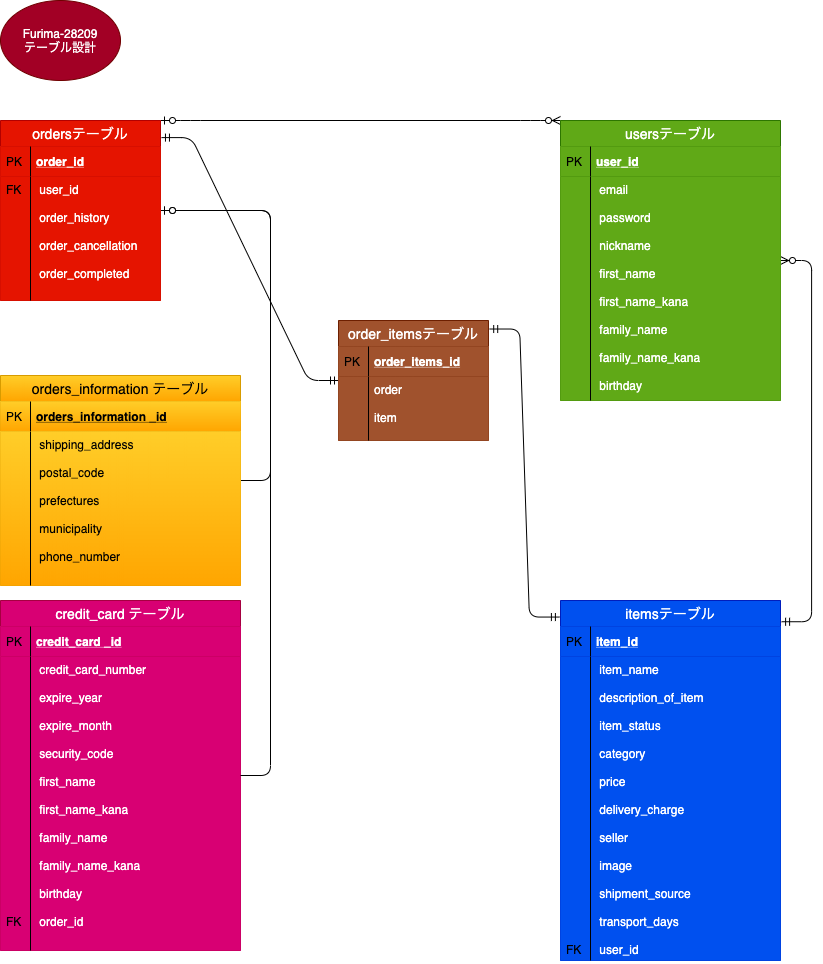

The diagram above was exported from draw.io. Its source (the exported page's mxGraphModel, read from the mxfile embedded in the PNG):
<mxGraphModel dx="1218" dy="1160" grid="1" gridSize="10" guides="1" tooltips="1" connect="1" arrows="1" fold="1" page="1" pageScale="1" pageWidth="827" pageHeight="1169" math="0" shadow="0">
  <root>
    <mxCell id="0" />
    <mxCell id="1" parent="0" />
    <mxCell id="2" value="Furima-28209&lt;br&gt;テーブル設計" style="ellipse;whiteSpace=wrap;html=1;fillColor=#a20025;strokeColor=#6F0000;fontColor=#ffffff;" vertex="1" parent="1">
      <mxGeometry width="120" height="80" as="geometry" />
    </mxCell>
    <mxCell id="LLodvTI98ppa_uw7qi0i-46" value="credit_card テーブル" style="swimlane;fontStyle=0;childLayout=stackLayout;horizontal=1;startSize=26;horizontalStack=0;resizeParent=1;resizeParentMax=0;resizeLast=0;collapsible=1;marginBottom=0;align=center;fontSize=14;fillColor=#d80073;strokeColor=#A50040;fontColor=#ffffff;" vertex="1" parent="1">
      <mxGeometry y="600" width="240" height="350" as="geometry" />
    </mxCell>
    <mxCell id="LLodvTI98ppa_uw7qi0i-47" value="credit_card _id" style="shape=partialRectangle;top=0;left=0;right=0;bottom=1;align=left;verticalAlign=middle;fillColor=#d80073;spacingLeft=34;spacingRight=4;overflow=hidden;rotatable=0;points=[[0,0.5],[1,0.5]];portConstraint=eastwest;dropTarget=0;fontStyle=5;fontSize=12;strokeColor=#A50040;fontColor=#ffffff;" vertex="1" parent="LLodvTI98ppa_uw7qi0i-46">
      <mxGeometry y="26" width="240" height="30" as="geometry" />
    </mxCell>
    <mxCell id="LLodvTI98ppa_uw7qi0i-48" value="PK" style="shape=partialRectangle;top=0;left=0;bottom=0;fillColor=none;align=left;verticalAlign=middle;spacingLeft=4;spacingRight=4;overflow=hidden;rotatable=0;points=[];portConstraint=eastwest;part=1;fontSize=12;" vertex="1" connectable="0" parent="LLodvTI98ppa_uw7qi0i-47">
      <mxGeometry width="30" height="30" as="geometry" />
    </mxCell>
    <mxCell id="LLodvTI98ppa_uw7qi0i-53" value=" credit_card_number      &#10;&#10; expire_year      &#10;&#10; expire_month         &#10;&#10; security_code           &#10;&#10; first_name            &#10;&#10; first_name_kana        &#10;&#10; family_name           &#10;&#10; family_name_kana       &#10;&#10; birthday            &#10;&#10; order_id   " style="shape=partialRectangle;top=0;left=0;right=0;bottom=0;align=left;verticalAlign=top;fillColor=#d80073;spacingLeft=34;spacingRight=4;overflow=hidden;rotatable=0;points=[[0,0.5],[1,0.5]];portConstraint=eastwest;dropTarget=0;fontSize=12;strokeColor=#A50040;fontColor=#ffffff;" vertex="1" parent="LLodvTI98ppa_uw7qi0i-46">
      <mxGeometry y="56" width="240" height="294" as="geometry" />
    </mxCell>
    <mxCell id="LLodvTI98ppa_uw7qi0i-54" value="&#10;&#10;&#10;&#10;&#10;&#10;&#10;&#10;&#10;&#10;&#10;&#10;&#10;&#10;&#10;&#10;&#10;&#10;FK" style="shape=partialRectangle;top=0;left=0;bottom=0;fillColor=none;align=left;verticalAlign=top;spacingLeft=4;spacingRight=4;overflow=hidden;rotatable=0;points=[];portConstraint=eastwest;part=1;fontSize=12;" vertex="1" connectable="0" parent="LLodvTI98ppa_uw7qi0i-53">
      <mxGeometry width="30" height="294" as="geometry" />
    </mxCell>
    <mxCell id="LLodvTI98ppa_uw7qi0i-69" value="" style="edgeStyle=entityRelationEdgeStyle;fontSize=12;html=1;endArrow=ERzeroToMany;startArrow=ERzeroToOne;entryX=0;entryY=0;entryDx=0;entryDy=0;exitX=1;exitY=0;exitDx=0;exitDy=0;" edge="1" parent="1" source="LLodvTI98ppa_uw7qi0i-24" target="LLodvTI98ppa_uw7qi0i-2">
      <mxGeometry width="100" height="100" relative="1" as="geometry">
        <mxPoint x="310" y="280" as="sourcePoint" />
        <mxPoint x="410" y="180" as="targetPoint" />
      </mxGeometry>
    </mxCell>
    <mxCell id="LLodvTI98ppa_uw7qi0i-71" value="" style="edgeStyle=entityRelationEdgeStyle;fontSize=12;html=1;endArrow=ERmandOne;startArrow=ERmandOne;entryX=-0.005;entryY=0.046;entryDx=0;entryDy=0;entryPerimeter=0;exitX=1.008;exitY=0.071;exitDx=0;exitDy=0;exitPerimeter=0;" edge="1" parent="1" source="LLodvTI98ppa_uw7qi0i-35" target="LLodvTI98ppa_uw7qi0i-13">
      <mxGeometry width="100" height="100" relative="1" as="geometry">
        <mxPoint x="440" y="450" as="sourcePoint" />
        <mxPoint x="540" y="350" as="targetPoint" />
      </mxGeometry>
    </mxCell>
    <mxCell id="LLodvTI98ppa_uw7qi0i-72" value="" style="edgeStyle=entityRelationEdgeStyle;fontSize=12;html=1;endArrow=ERmandOne;startArrow=ERmandOne;exitX=1.006;exitY=0.095;exitDx=0;exitDy=0;exitPerimeter=0;fixDash=0;" edge="1" parent="1" source="LLodvTI98ppa_uw7qi0i-24" target="LLodvTI98ppa_uw7qi0i-35">
      <mxGeometry width="100" height="100" relative="1" as="geometry">
        <mxPoint x="160" y="340" as="sourcePoint" />
        <mxPoint x="420" y="137" as="targetPoint" />
      </mxGeometry>
    </mxCell>
    <mxCell id="LLodvTI98ppa_uw7qi0i-73" value="" style="edgeStyle=entityRelationEdgeStyle;fontSize=12;html=1;endArrow=ERzeroToMany;startArrow=ERmandOne;exitX=1.005;exitY=0.059;exitDx=0;exitDy=0;exitPerimeter=0;" edge="1" parent="1" source="LLodvTI98ppa_uw7qi0i-13" target="LLodvTI98ppa_uw7qi0i-2">
      <mxGeometry width="100" height="100" relative="1" as="geometry">
        <mxPoint x="780" y="380" as="sourcePoint" />
        <mxPoint x="880" y="280" as="targetPoint" />
      </mxGeometry>
    </mxCell>
    <mxCell id="LLodvTI98ppa_uw7qi0i-74" value="" style="edgeStyle=entityRelationEdgeStyle;fontSize=12;html=1;endArrow=ERzeroToOne;endFill=1;" edge="1" parent="1" source="LLodvTI98ppa_uw7qi0i-46" target="LLodvTI98ppa_uw7qi0i-24">
      <mxGeometry width="100" height="100" relative="1" as="geometry">
        <mxPoint x="220" y="660" as="sourcePoint" />
        <mxPoint x="210" y="420" as="targetPoint" />
      </mxGeometry>
    </mxCell>
    <mxCell id="LLodvTI98ppa_uw7qi0i-76" value="" style="edgeStyle=entityRelationEdgeStyle;fontSize=12;html=1;endArrow=ERzeroToOne;endFill=1;" edge="1" parent="1" source="LLodvTI98ppa_uw7qi0i-58" target="LLodvTI98ppa_uw7qi0i-24">
      <mxGeometry width="100" height="100" relative="1" as="geometry">
        <mxPoint x="220" y="490" as="sourcePoint" />
        <mxPoint x="320" y="390" as="targetPoint" />
      </mxGeometry>
    </mxCell>
    <mxCell id="LLodvTI98ppa_uw7qi0i-24" value="ordersテーブル" style="swimlane;fontStyle=0;childLayout=stackLayout;horizontal=1;startSize=26;horizontalStack=0;resizeParent=1;resizeParentMax=0;resizeLast=0;collapsible=1;marginBottom=0;align=center;fontSize=14;fillColor=#e51400;strokeColor=#B20000;fontColor=#ffffff;" vertex="1" parent="1">
      <mxGeometry y="120" width="160" height="180" as="geometry" />
    </mxCell>
    <mxCell id="LLodvTI98ppa_uw7qi0i-25" value="order_id" style="shape=partialRectangle;top=0;left=0;right=0;bottom=1;align=left;verticalAlign=middle;fillColor=#e51400;spacingLeft=34;spacingRight=4;overflow=hidden;rotatable=0;points=[[0,0.5],[1,0.5]];portConstraint=eastwest;dropTarget=0;fontStyle=5;fontSize=12;strokeColor=#B20000;fontColor=#ffffff;" vertex="1" parent="LLodvTI98ppa_uw7qi0i-24">
      <mxGeometry y="26" width="160" height="30" as="geometry" />
    </mxCell>
    <mxCell id="LLodvTI98ppa_uw7qi0i-26" value="PK" style="shape=partialRectangle;top=0;left=0;bottom=0;fillColor=none;align=left;verticalAlign=middle;spacingLeft=4;spacingRight=4;overflow=hidden;rotatable=0;points=[];portConstraint=eastwest;part=1;fontSize=12;" vertex="1" connectable="0" parent="LLodvTI98ppa_uw7qi0i-25">
      <mxGeometry width="30" height="30" as="geometry" />
    </mxCell>
    <mxCell id="LLodvTI98ppa_uw7qi0i-31" value=" user_id         &#10;&#10; order_history&#10;   &#10; order_cancellation  &#10;&#10; order_completed  " style="shape=partialRectangle;top=0;left=0;right=0;bottom=0;align=left;verticalAlign=top;fillColor=#e51400;spacingLeft=34;spacingRight=4;overflow=hidden;rotatable=0;points=[[0,0.5],[1,0.5]];portConstraint=eastwest;dropTarget=0;fontSize=12;strokeColor=#B20000;fontColor=#ffffff;" vertex="1" parent="LLodvTI98ppa_uw7qi0i-24">
      <mxGeometry y="56" width="160" height="124" as="geometry" />
    </mxCell>
    <mxCell id="LLodvTI98ppa_uw7qi0i-32" value="FK" style="shape=partialRectangle;top=0;left=0;bottom=0;fillColor=none;align=left;verticalAlign=top;spacingLeft=4;spacingRight=4;overflow=hidden;rotatable=0;points=[];portConstraint=eastwest;part=1;fontSize=12;" vertex="1" connectable="0" parent="LLodvTI98ppa_uw7qi0i-31">
      <mxGeometry width="30" height="124" as="geometry" />
    </mxCell>
    <mxCell id="LLodvTI98ppa_uw7qi0i-13" value="itemsテーブル" style="swimlane;fontStyle=0;childLayout=stackLayout;horizontal=1;startSize=26;horizontalStack=0;resizeParent=1;resizeParentMax=0;resizeLast=0;collapsible=1;marginBottom=0;align=center;fontSize=14;fillColor=#0050ef;strokeColor=#001DBC;fontColor=#ffffff;" vertex="1" parent="1">
      <mxGeometry x="560" y="600" width="220" height="360" as="geometry" />
    </mxCell>
    <mxCell id="LLodvTI98ppa_uw7qi0i-14" value="item_id" style="shape=partialRectangle;top=0;left=0;right=0;bottom=1;align=left;verticalAlign=middle;fillColor=#0050ef;spacingLeft=34;spacingRight=4;overflow=hidden;rotatable=0;points=[[0,0.5],[1,0.5]];portConstraint=eastwest;dropTarget=0;fontStyle=5;fontSize=12;strokeColor=#001DBC;fontColor=#ffffff;" vertex="1" parent="LLodvTI98ppa_uw7qi0i-13">
      <mxGeometry y="26" width="220" height="30" as="geometry" />
    </mxCell>
    <mxCell id="LLodvTI98ppa_uw7qi0i-15" value="PK" style="shape=partialRectangle;top=0;left=0;bottom=0;fillColor=none;align=left;verticalAlign=middle;spacingLeft=4;spacingRight=4;overflow=hidden;rotatable=0;points=[];portConstraint=eastwest;part=1;fontSize=12;" vertex="1" connectable="0" parent="LLodvTI98ppa_uw7qi0i-14">
      <mxGeometry width="30" height="30" as="geometry" />
    </mxCell>
    <mxCell id="LLodvTI98ppa_uw7qi0i-20" value=" item_name        &#10;&#10; description_of_item &#10;&#10; item_status         &#10;&#10; category           &#10;&#10; price               &#10;&#10; delivery_charge   &#10;&#10; seller            &#10;&#10; image      &#10;      &#10; shipment_source&#10; &#10; transport_days&#10;      &#10; user_id             " style="shape=partialRectangle;top=0;left=0;right=0;bottom=0;align=left;verticalAlign=top;fillColor=#0050ef;spacingLeft=34;spacingRight=4;overflow=hidden;rotatable=0;points=[[0,0.5],[1,0.5]];portConstraint=eastwest;dropTarget=0;fontSize=12;strokeColor=#001DBC;fontColor=#ffffff;" vertex="1" parent="LLodvTI98ppa_uw7qi0i-13">
      <mxGeometry y="56" width="220" height="304" as="geometry" />
    </mxCell>
    <mxCell id="LLodvTI98ppa_uw7qi0i-21" value="&#10;&#10;&#10;&#10;&#10;&#10;&#10;&#10;&#10;&#10;&#10;&#10;&#10;&#10;&#10;&#10;&#10;&#10;&#10;&#10;FK" style="shape=partialRectangle;top=0;left=0;bottom=0;fillColor=none;align=left;verticalAlign=top;spacingLeft=4;spacingRight=4;overflow=hidden;rotatable=0;points=[];portConstraint=eastwest;part=1;fontSize=12;" vertex="1" connectable="0" parent="LLodvTI98ppa_uw7qi0i-20">
      <mxGeometry width="30" height="304" as="geometry" />
    </mxCell>
    <mxCell id="LLodvTI98ppa_uw7qi0i-58" value="orders_information テーブル" style="swimlane;fontStyle=0;childLayout=stackLayout;horizontal=1;startSize=26;horizontalStack=0;resizeParent=1;resizeParentMax=0;resizeLast=0;collapsible=1;marginBottom=0;align=center;fontSize=14;gradientColor=#ffa500;fillColor=#ffcd28;strokeColor=#d79b00;fontColor=#000000;" vertex="1" parent="1">
      <mxGeometry y="375" width="240" height="210" as="geometry" />
    </mxCell>
    <mxCell id="LLodvTI98ppa_uw7qi0i-59" value="orders_information _id" style="shape=partialRectangle;top=0;left=0;right=0;bottom=1;align=left;verticalAlign=middle;fillColor=#ffcd28;spacingLeft=34;spacingRight=4;overflow=hidden;rotatable=0;points=[[0,0.5],[1,0.5]];portConstraint=eastwest;dropTarget=0;fontStyle=5;fontSize=12;gradientColor=#ffa500;strokeColor=#d79b00;fontColor=#000000;" vertex="1" parent="LLodvTI98ppa_uw7qi0i-58">
      <mxGeometry y="26" width="240" height="30" as="geometry" />
    </mxCell>
    <mxCell id="LLodvTI98ppa_uw7qi0i-60" value="PK" style="shape=partialRectangle;top=0;left=0;bottom=0;fillColor=none;align=left;verticalAlign=middle;spacingLeft=4;spacingRight=4;overflow=hidden;rotatable=0;points=[];portConstraint=eastwest;part=1;fontSize=12;fontColor=#000000;" vertex="1" connectable="0" parent="LLodvTI98ppa_uw7qi0i-59">
      <mxGeometry width="30" height="30" as="geometry" />
    </mxCell>
    <mxCell id="LLodvTI98ppa_uw7qi0i-63" value=" shipping_address        &#10;&#10; postal_code            &#10;&#10; prefectures            &#10;&#10; municipality            &#10;&#10; phone_number        " style="shape=partialRectangle;top=0;left=0;right=0;bottom=0;align=left;verticalAlign=top;fillColor=#ffcd28;spacingLeft=34;spacingRight=4;overflow=hidden;rotatable=0;points=[[0,0.5],[1,0.5]];portConstraint=eastwest;dropTarget=0;fontSize=12;gradientColor=#ffa500;strokeColor=#d79b00;fontColor=#000000;" vertex="1" parent="LLodvTI98ppa_uw7qi0i-58">
      <mxGeometry y="56" width="240" height="154" as="geometry" />
    </mxCell>
    <mxCell id="LLodvTI98ppa_uw7qi0i-64" value="" style="shape=partialRectangle;top=0;left=0;bottom=0;fillColor=none;align=left;verticalAlign=top;spacingLeft=4;spacingRight=4;overflow=hidden;rotatable=0;points=[];portConstraint=eastwest;part=1;fontSize=12;" vertex="1" connectable="0" parent="LLodvTI98ppa_uw7qi0i-63">
      <mxGeometry width="30" height="154" as="geometry" />
    </mxCell>
    <mxCell id="LLodvTI98ppa_uw7qi0i-35" value="order_itemsテーブル" style="swimlane;fontStyle=0;childLayout=stackLayout;horizontal=1;startSize=26;horizontalStack=0;resizeParent=1;resizeParentMax=0;resizeLast=0;collapsible=1;marginBottom=0;align=center;fontSize=14;fillColor=#a0522d;strokeColor=#6D1F00;fontColor=#ffffff;" vertex="1" parent="1">
      <mxGeometry x="338" y="320" width="150" height="120" as="geometry" />
    </mxCell>
    <mxCell id="LLodvTI98ppa_uw7qi0i-36" value="order_items_id" style="shape=partialRectangle;top=0;left=0;right=0;bottom=1;align=left;verticalAlign=middle;fillColor=#a0522d;spacingLeft=34;spacingRight=4;overflow=hidden;rotatable=0;points=[[0,0.5],[1,0.5]];portConstraint=eastwest;dropTarget=0;fontStyle=5;fontSize=12;strokeColor=#6D1F00;fontColor=#ffffff;" vertex="1" parent="LLodvTI98ppa_uw7qi0i-35">
      <mxGeometry y="26" width="150" height="30" as="geometry" />
    </mxCell>
    <mxCell id="LLodvTI98ppa_uw7qi0i-37" value="PK" style="shape=partialRectangle;top=0;left=0;bottom=0;fillColor=none;align=left;verticalAlign=middle;spacingLeft=4;spacingRight=4;overflow=hidden;rotatable=0;points=[];portConstraint=eastwest;part=1;fontSize=12;" vertex="1" connectable="0" parent="LLodvTI98ppa_uw7qi0i-36">
      <mxGeometry width="30" height="30" as="geometry" />
    </mxCell>
    <mxCell id="LLodvTI98ppa_uw7qi0i-42" value="order&#10;&#10;item" style="shape=partialRectangle;top=0;left=0;right=0;bottom=0;align=left;verticalAlign=top;fillColor=#a0522d;spacingLeft=34;spacingRight=4;overflow=hidden;rotatable=0;points=[[0,0.5],[1,0.5]];portConstraint=eastwest;dropTarget=0;fontSize=12;strokeColor=#6D1F00;fontColor=#ffffff;" vertex="1" parent="LLodvTI98ppa_uw7qi0i-35">
      <mxGeometry y="56" width="150" height="64" as="geometry" />
    </mxCell>
    <mxCell id="LLodvTI98ppa_uw7qi0i-43" value="" style="shape=partialRectangle;top=0;left=0;bottom=0;fillColor=none;align=left;verticalAlign=top;spacingLeft=4;spacingRight=4;overflow=hidden;rotatable=0;points=[];portConstraint=eastwest;part=1;fontSize=12;" vertex="1" connectable="0" parent="LLodvTI98ppa_uw7qi0i-42">
      <mxGeometry width="30" height="64" as="geometry" />
    </mxCell>
    <mxCell id="LLodvTI98ppa_uw7qi0i-2" value="usersテーブル" style="swimlane;fontStyle=0;childLayout=stackLayout;horizontal=1;startSize=26;horizontalStack=0;resizeParent=1;resizeParentMax=0;resizeLast=0;collapsible=1;marginBottom=0;align=center;fontSize=14;fillColor=#60a917;strokeColor=#2D7600;fontColor=#ffffff;" vertex="1" parent="1">
      <mxGeometry x="560" y="120" width="220" height="280" as="geometry">
        <mxRectangle x="320" y="40" width="110" height="26" as="alternateBounds" />
      </mxGeometry>
    </mxCell>
    <mxCell id="LLodvTI98ppa_uw7qi0i-3" value="user_id" style="shape=partialRectangle;top=0;left=0;right=0;bottom=1;align=left;verticalAlign=middle;fillColor=#60a917;spacingLeft=34;spacingRight=4;overflow=hidden;rotatable=0;points=[[0,0.5],[1,0.5]];portConstraint=eastwest;dropTarget=0;fontStyle=5;fontSize=12;strokeColor=#2D7600;fontColor=#ffffff;" vertex="1" parent="LLodvTI98ppa_uw7qi0i-2">
      <mxGeometry y="26" width="220" height="30" as="geometry" />
    </mxCell>
    <mxCell id="LLodvTI98ppa_uw7qi0i-4" value="PK" style="shape=partialRectangle;top=0;left=0;bottom=0;fillColor=none;align=left;verticalAlign=middle;spacingLeft=4;spacingRight=4;overflow=hidden;rotatable=0;points=[];portConstraint=eastwest;part=1;fontSize=12;" vertex="1" connectable="0" parent="LLodvTI98ppa_uw7qi0i-3">
      <mxGeometry width="30" height="30" as="geometry" />
    </mxCell>
    <mxCell id="LLodvTI98ppa_uw7qi0i-9" value=" email     &#10;   &#10; password      &#10;   &#10; nickname        &#10;&#10; first_name       &#10;&#10; first_name_kana  &#10;&#10; family_name &#10;    &#10; family_name_kana&#10; &#10; birthday         " style="shape=partialRectangle;top=0;left=0;right=0;bottom=0;align=left;verticalAlign=top;fillColor=#60a917;spacingLeft=34;spacingRight=4;overflow=hidden;rotatable=0;points=[[0,0.5],[1,0.5]];portConstraint=eastwest;dropTarget=0;fontSize=12;fontColor=#ffffff;strokeColor=#2D7600;" vertex="1" parent="LLodvTI98ppa_uw7qi0i-2">
      <mxGeometry y="56" width="220" height="224" as="geometry" />
    </mxCell>
    <mxCell id="LLodvTI98ppa_uw7qi0i-10" value="" style="shape=partialRectangle;top=0;left=0;bottom=0;fillColor=none;align=left;verticalAlign=top;spacingLeft=4;spacingRight=4;overflow=hidden;rotatable=0;points=[];portConstraint=eastwest;part=1;fontSize=12;" vertex="1" connectable="0" parent="LLodvTI98ppa_uw7qi0i-9">
      <mxGeometry width="30" height="224" as="geometry" />
    </mxCell>
  </root>
</mxGraphModel>